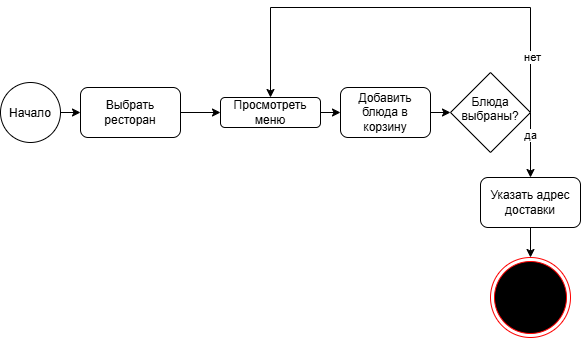

The diagram above was exported from draw.io. Its source (the exported page's mxGraphModel, read from the mxfile embedded in the PNG):
<mxGraphModel dx="1000" dy="528" grid="1" gridSize="10" guides="1" tooltips="1" connect="1" arrows="1" fold="1" page="1" pageScale="1" pageWidth="827" pageHeight="1169" math="0" shadow="0">
  <root>
    <mxCell id="0" />
    <mxCell id="1" parent="0" />
    <mxCell id="HqVAZS5O6VRpthfSKCvx-1" parent="1" style="ellipse;whiteSpace=wrap;html=1;shapeInside=1;aspect=fixed;" value="&lt;div&gt;Начало&lt;/div&gt;" vertex="1">
      <mxGeometry height="60" width="60" x="20" y="175" as="geometry" />
    </mxCell>
    <mxCell id="HqVAZS5O6VRpthfSKCvx-2" parent="1" style="rounded=1;whiteSpace=wrap;html=1;" value="Выбрать ресторан" vertex="1">
      <mxGeometry height="50" width="100" x="100" y="180" as="geometry" />
    </mxCell>
    <mxCell id="HqVAZS5O6VRpthfSKCvx-3" edge="1" parent="1" source="HqVAZS5O6VRpthfSKCvx-1" style="endArrow=classic;html=1;rounded=0;exitX=1;exitY=0.5;exitDx=0;exitDy=0;entryX=0;entryY=0.5;entryDx=0;entryDy=0;" target="HqVAZS5O6VRpthfSKCvx-2" value="">
      <mxGeometry height="50" relative="1" width="50" as="geometry">
        <mxPoint x="180" y="220" as="sourcePoint" />
        <mxPoint x="230" y="170" as="targetPoint" />
      </mxGeometry>
    </mxCell>
    <mxCell id="HqVAZS5O6VRpthfSKCvx-4" parent="1" style="rounded=1;whiteSpace=wrap;html=1;" value="Добавить блюда в корзину" vertex="1">
      <mxGeometry height="50" width="90" x="360" y="180" as="geometry" />
    </mxCell>
    <mxCell id="HqVAZS5O6VRpthfSKCvx-5" parent="1" style="rhombus;whiteSpace=wrap;html=1;shapeInside=1;" value="Блюда выбраны?" vertex="1">
      <mxGeometry height="80" width="80" x="470" y="165" as="geometry" />
    </mxCell>
    <mxCell id="HqVAZS5O6VRpthfSKCvx-6" edge="1" parent="1" source="HqVAZS5O6VRpthfSKCvx-4" style="endArrow=classic;html=1;rounded=0;entryX=0;entryY=0.5;entryDx=0;entryDy=0;exitX=1;exitY=0.5;exitDx=0;exitDy=0;" target="HqVAZS5O6VRpthfSKCvx-5" value="">
      <mxGeometry height="50" relative="1" width="50" as="geometry">
        <mxPoint x="390" y="340" as="sourcePoint" />
        <mxPoint x="530" y="300" as="targetPoint" />
      </mxGeometry>
    </mxCell>
    <mxCell id="HqVAZS5O6VRpthfSKCvx-7" edge="1" parent="1" source="HqVAZS5O6VRpthfSKCvx-2" style="endArrow=classic;html=1;rounded=0;exitX=1;exitY=0.5;exitDx=0;exitDy=0;entryX=0;entryY=0.5;entryDx=0;entryDy=0;" target="HqVAZS5O6VRpthfSKCvx-10" value="">
      <mxGeometry height="50" relative="1" width="50" as="geometry">
        <Array as="points" />
        <mxPoint x="390" y="340" as="sourcePoint" />
        <mxPoint x="440" y="290" as="targetPoint" />
      </mxGeometry>
    </mxCell>
    <mxCell id="HqVAZS5O6VRpthfSKCvx-9" edge="1" parent="1" source="HqVAZS5O6VRpthfSKCvx-5" style="endArrow=classic;html=1;rounded=0;exitX=1;exitY=0.5;exitDx=0;exitDy=0;entryX=0.5;entryY=0;entryDx=0;entryDy=0;" target="HqVAZS5O6VRpthfSKCvx-10" value="">
      <mxGeometry height="50" relative="1" width="50" as="geometry">
        <Array as="points">
          <mxPoint x="550" y="100" />
          <mxPoint x="290" y="100" />
        </Array>
        <mxPoint x="590" y="210" as="sourcePoint" />
        <mxPoint x="280" y="100" as="targetPoint" />
      </mxGeometry>
    </mxCell>
    <mxCell id="HqVAZS5O6VRpthfSKCvx-12" connectable="0" parent="HqVAZS5O6VRpthfSKCvx-9" style="edgeLabel;html=1;align=center;verticalAlign=middle;resizable=0;points=[];" value="нет" vertex="1">
      <mxGeometry relative="1" x="-0.7538" y="-1" as="geometry">
        <mxPoint as="offset" />
      </mxGeometry>
    </mxCell>
    <mxCell id="HqVAZS5O6VRpthfSKCvx-10" parent="1" style="rounded=1;whiteSpace=wrap;html=1;" value="Просмотреть меню" vertex="1">
      <mxGeometry height="30" width="100" x="240" y="190" as="geometry" />
    </mxCell>
    <mxCell id="HqVAZS5O6VRpthfSKCvx-11" edge="1" parent="1" source="HqVAZS5O6VRpthfSKCvx-10" style="endArrow=classic;html=1;rounded=0;exitX=1;exitY=0.5;exitDx=0;exitDy=0;entryX=0;entryY=0.5;entryDx=0;entryDy=0;" target="HqVAZS5O6VRpthfSKCvx-4" value="">
      <mxGeometry height="50" relative="1" width="50" as="geometry">
        <mxPoint x="390" y="340" as="sourcePoint" />
        <mxPoint x="440" y="290" as="targetPoint" />
      </mxGeometry>
    </mxCell>
    <mxCell id="HqVAZS5O6VRpthfSKCvx-13" edge="1" parent="1" source="HqVAZS5O6VRpthfSKCvx-5" style="endArrow=classic;html=1;rounded=0;exitX=1;exitY=0.5;exitDx=0;exitDy=0;" value="">
      <mxGeometry height="50" relative="1" width="50" as="geometry">
        <mxPoint x="390" y="340" as="sourcePoint" />
        <mxPoint x="550" y="270" as="targetPoint" />
      </mxGeometry>
    </mxCell>
    <mxCell id="HqVAZS5O6VRpthfSKCvx-14" connectable="0" parent="HqVAZS5O6VRpthfSKCvx-13" style="edgeLabel;html=1;align=center;verticalAlign=middle;resizable=0;points=[];" value="да" vertex="1">
      <mxGeometry relative="1" x="-0.3231" y="-1" as="geometry">
        <mxPoint as="offset" />
      </mxGeometry>
    </mxCell>
    <mxCell id="HqVAZS5O6VRpthfSKCvx-15" parent="1" style="rounded=1;whiteSpace=wrap;html=1;" value="Указать адрес доставки" vertex="1">
      <mxGeometry height="50" width="100" x="500" y="270" as="geometry" />
    </mxCell>
    <mxCell id="HqVAZS5O6VRpthfSKCvx-16" parent="1" style="whiteSpace=wrap;html=1;shapeInside=1;aspect=fixed;shape=endState;perimeter=ellipsePerimeter;fillColor=#000000;strokeColor=#ff0000;" value="конец&lt;div&gt;&lt;br/&gt;&lt;/div&gt;" vertex="1">
      <mxGeometry height="80" width="80" x="510" y="350" as="geometry" />
    </mxCell>
    <mxCell id="HqVAZS5O6VRpthfSKCvx-17" edge="1" parent="1" source="HqVAZS5O6VRpthfSKCvx-15" style="endArrow=classic;html=1;rounded=0;exitX=0.5;exitY=1;exitDx=0;exitDy=0;entryX=0.5;entryY=0;entryDx=0;entryDy=0;" target="HqVAZS5O6VRpthfSKCvx-16" value="">
      <mxGeometry height="50" relative="1" width="50" as="geometry">
        <mxPoint x="380" y="390" as="sourcePoint" />
        <mxPoint x="430" y="340" as="targetPoint" />
      </mxGeometry>
    </mxCell>
  </root>
</mxGraphModel>